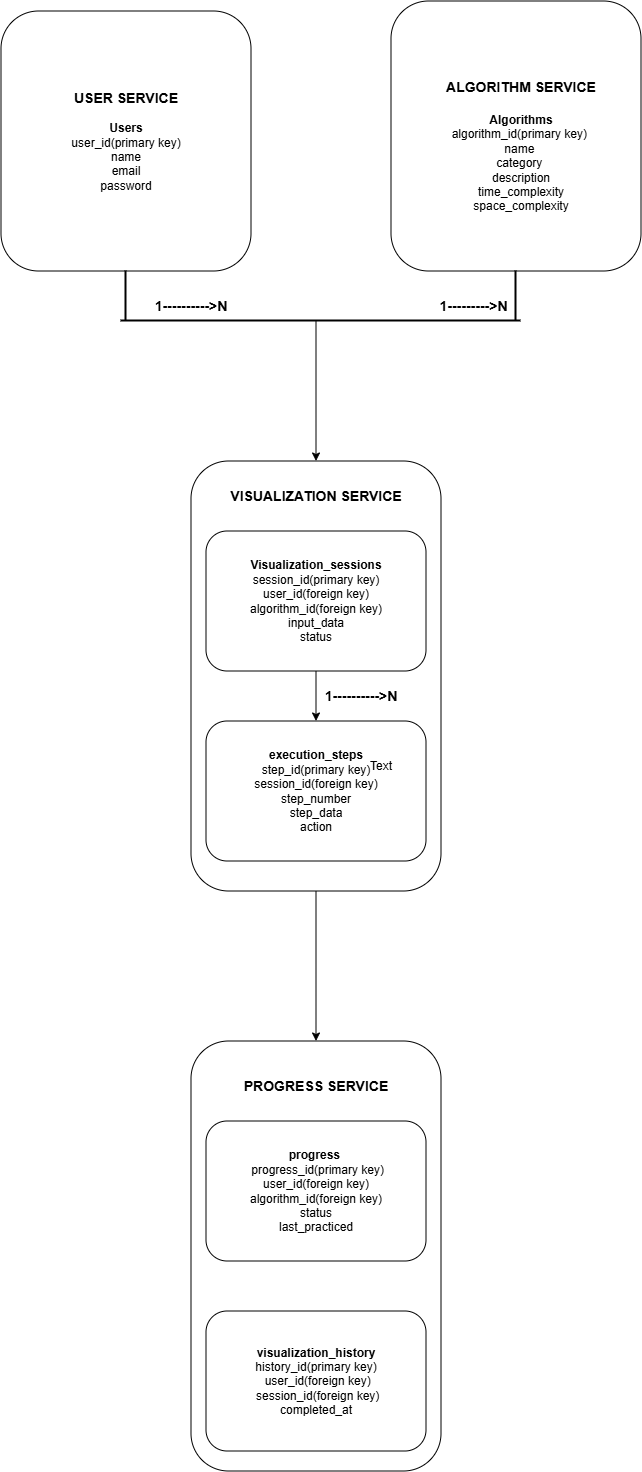

The diagram above was exported from draw.io. Its source (the exported page's mxGraphModel, read from the mxfile embedded in the PNG):
<mxGraphModel dx="2060" dy="1124" grid="1" gridSize="10" guides="1" tooltips="1" connect="1" arrows="1" fold="1" page="1" pageScale="1" pageWidth="850" pageHeight="1100" math="0" shadow="0">
  <root>
    <mxCell id="0" />
    <mxCell id="1" parent="0" />
    <mxCell id="aD2f6FAdpwDDO7G7mUFY-1" parent="1" style="rounded=1;whiteSpace=wrap;html=1;" value="" vertex="1">
      <mxGeometry height="260" width="250" x="110" y="110" as="geometry" />
    </mxCell>
    <mxCell id="aD2f6FAdpwDDO7G7mUFY-2" parent="1" style="rounded=1;whiteSpace=wrap;html=1;" value="" vertex="1">
      <mxGeometry height="270" width="250" x="500" y="100" as="geometry" />
    </mxCell>
    <mxCell id="aD2f6FAdpwDDO7G7mUFY-3" parent="1" style="rounded=1;whiteSpace=wrap;html=1;" value="" vertex="1">
      <mxGeometry height="430" width="250" x="300" y="560" as="geometry" />
    </mxCell>
    <mxCell id="aD2f6FAdpwDDO7G7mUFY-4" parent="1" style="rounded=1;whiteSpace=wrap;html=1;" value="" vertex="1">
      <mxGeometry height="430" width="250" x="300" y="1140" as="geometry" />
    </mxCell>
    <mxCell id="aD2f6FAdpwDDO7G7mUFY-5" parent="1" style="text;html=1;whiteSpace=wrap;strokeColor=none;fillColor=none;align=center;verticalAlign=middle;rounded=0;" value="&lt;div&gt;&lt;b&gt;&lt;font style=&quot;font-size: 14px;&quot;&gt;USER SERVICE&lt;/font&gt;&lt;/b&gt;&lt;/div&gt;&lt;div&gt;&lt;br&gt;&lt;/div&gt;&lt;div&gt;&lt;b&gt;Users&lt;/b&gt;&lt;/div&gt;&lt;div&gt;user_id(primary key)&lt;/div&gt;&lt;div&gt;name&lt;/div&gt;&lt;div&gt;email&lt;/div&gt;&lt;div&gt;password&lt;/div&gt;" vertex="1">
      <mxGeometry height="200" width="160" x="155" y="140" as="geometry" />
    </mxCell>
    <mxCell id="aD2f6FAdpwDDO7G7mUFY-6" parent="1" style="text;html=1;whiteSpace=wrap;strokeColor=none;fillColor=none;align=center;verticalAlign=middle;rounded=0;" value="&lt;b&gt;&lt;font style=&quot;font-size: 14px;&quot;&gt;ALGORITHM SERVICE&lt;/font&gt;&lt;/b&gt;&lt;div&gt;&lt;span style=&quot;font-size: 14px;&quot;&gt;&lt;b&gt;&lt;br&gt;&lt;/b&gt;&lt;/span&gt;&lt;div&gt;&lt;b&gt;Algorithms&lt;/b&gt;&lt;/div&gt;&lt;div&gt;algorithm_id(primary key)&amp;nbsp;&lt;/div&gt;&lt;div&gt;name&amp;nbsp;&lt;/div&gt;&lt;div&gt;category&amp;nbsp;&lt;/div&gt;&lt;div&gt;description&lt;/div&gt;&lt;div&gt;time_complexity&lt;/div&gt;&lt;div&gt;space_complexity&lt;/div&gt;&lt;/div&gt;" vertex="1">
      <mxGeometry height="190" width="190" x="535" y="150" as="geometry" />
    </mxCell>
    <mxCell id="aD2f6FAdpwDDO7G7mUFY-20" edge="1" parent="1" style="endArrow=none;html=1;rounded=0;entryX=0.5;entryY=1;entryDx=0;entryDy=0;strokeWidth=2;" target="aD2f6FAdpwDDO7G7mUFY-2" value="">
      <mxGeometry height="50" relative="1" width="50" as="geometry">
        <mxPoint x="625" y="420" as="sourcePoint" />
        <mxPoint x="680" y="470" as="targetPoint" />
      </mxGeometry>
    </mxCell>
    <mxCell id="aD2f6FAdpwDDO7G7mUFY-21" edge="1" parent="1" style="endArrow=none;html=1;rounded=0;strokeWidth=2;" value="">
      <mxGeometry height="50" relative="1" width="50" as="geometry">
        <mxPoint x="230" y="420" as="sourcePoint" />
        <mxPoint x="630" y="420" as="targetPoint" />
      </mxGeometry>
    </mxCell>
    <mxCell id="aD2f6FAdpwDDO7G7mUFY-22" edge="1" parent="1" style="endArrow=none;html=1;rounded=0;strokeWidth=2;entryX=0.5;entryY=1;entryDx=0;entryDy=0;" target="aD2f6FAdpwDDO7G7mUFY-1" value="">
      <mxGeometry height="50" relative="1" width="50" as="geometry">
        <mxPoint x="235" y="420" as="sourcePoint" />
        <mxPoint x="340" y="360" as="targetPoint" />
      </mxGeometry>
    </mxCell>
    <mxCell id="aD2f6FAdpwDDO7G7mUFY-25" parent="1" style="rounded=1;whiteSpace=wrap;html=1;" value="&lt;b&gt;execution_steps&lt;/b&gt;&lt;div&gt;step_id(primary key)&lt;/div&gt;&lt;div&gt;session_id(foreign key)&lt;/div&gt;&lt;div&gt;step_number&lt;/div&gt;&lt;div&gt;step_data&lt;/div&gt;&lt;div&gt;action&lt;/div&gt;" vertex="1">
      <mxGeometry height="140" width="220" x="315" y="820" as="geometry" />
    </mxCell>
    <mxCell id="aD2f6FAdpwDDO7G7mUFY-26" parent="1" style="text;html=1;whiteSpace=wrap;strokeColor=none;fillColor=none;align=center;verticalAlign=middle;rounded=0;" value="&lt;b&gt;&lt;font style=&quot;font-size: 14px;&quot;&gt;VISUALIZATION SERVICE&lt;/font&gt;&lt;/b&gt;" vertex="1">
      <mxGeometry height="30" width="220" x="315" y="580" as="geometry" />
    </mxCell>
    <mxCell id="aD2f6FAdpwDDO7G7mUFY-27" parent="1" style="rounded=1;whiteSpace=wrap;html=1;" value="&lt;b&gt;Visualization_sessions&lt;/b&gt;&lt;div&gt;session_id(primary key)&lt;/div&gt;&lt;div&gt;user_id(foreign key)&lt;/div&gt;&lt;div&gt;algorithm_id(foreign key)&lt;/div&gt;&lt;div&gt;input_data&lt;/div&gt;&lt;div&gt;status&lt;/div&gt;" vertex="1">
      <mxGeometry height="140" width="220" x="315" y="630" as="geometry" />
    </mxCell>
    <mxCell id="aD2f6FAdpwDDO7G7mUFY-28" parent="1" style="rounded=1;whiteSpace=wrap;html=1;" value="&lt;b&gt;visualization_history&lt;/b&gt;&lt;div&gt;history_id(primary key)&lt;/div&gt;&lt;div&gt;&amp;nbsp;user_id(foreign key)&lt;/div&gt;&lt;div&gt;&amp;nbsp;session_id(foreign key)&lt;/div&gt;&lt;div&gt;completed_at&lt;/div&gt;" vertex="1">
      <mxGeometry height="140" width="220" x="315" y="1410" as="geometry" />
    </mxCell>
    <mxCell id="aD2f6FAdpwDDO7G7mUFY-29" parent="1" style="rounded=1;whiteSpace=wrap;html=1;" value="&lt;div&gt;&lt;b&gt;progress&amp;nbsp;&lt;/b&gt;&lt;/div&gt;&lt;div&gt;&amp;nbsp;progress_id(primary key)&lt;/div&gt;&lt;div&gt;user_id(foreign key)&lt;/div&gt;&lt;div&gt;algorithm_id(foreign key)&lt;/div&gt;&lt;div&gt;status&lt;/div&gt;&lt;div&gt;last_practiced&lt;/div&gt;" vertex="1">
      <mxGeometry height="140" width="220" x="315" y="1220" as="geometry" />
    </mxCell>
    <mxCell id="aD2f6FAdpwDDO7G7mUFY-30" parent="1" style="text;html=1;whiteSpace=wrap;strokeColor=none;fillColor=none;align=center;verticalAlign=middle;rounded=0;" value="&lt;b&gt;&lt;font style=&quot;font-size: 14px;&quot;&gt;PROGRESS SERVICE&lt;/font&gt;&lt;/b&gt;" vertex="1">
      <mxGeometry height="30" width="220" x="315" y="1170" as="geometry" />
    </mxCell>
    <mxCell id="aD2f6FAdpwDDO7G7mUFY-31" edge="1" parent="1" source="aD2f6FAdpwDDO7G7mUFY-27" style="endArrow=classic;html=1;rounded=0;exitX=0.5;exitY=1;exitDx=0;exitDy=0;entryX=0.5;entryY=0;entryDx=0;entryDy=0;" target="aD2f6FAdpwDDO7G7mUFY-25" value="">
      <mxGeometry height="50" relative="1" width="50" as="geometry">
        <mxPoint x="465" y="820" as="sourcePoint" />
        <mxPoint x="425" y="790" as="targetPoint" />
      </mxGeometry>
    </mxCell>
    <mxCell id="aD2f6FAdpwDDO7G7mUFY-32" edge="1" parent="1" source="aD2f6FAdpwDDO7G7mUFY-3" style="endArrow=classic;html=1;rounded=0;exitX=0.5;exitY=1;exitDx=0;exitDy=0;entryX=0.5;entryY=0;entryDx=0;entryDy=0;" target="aD2f6FAdpwDDO7G7mUFY-4" value="">
      <mxGeometry height="50" relative="1" width="50" as="geometry">
        <mxPoint x="520" y="1140" as="sourcePoint" />
        <mxPoint x="570" y="1090" as="targetPoint" />
      </mxGeometry>
    </mxCell>
    <mxCell id="aD2f6FAdpwDDO7G7mUFY-33" edge="1" parent="1" style="endArrow=classic;html=1;rounded=0;entryX=0.5;entryY=0;entryDx=0;entryDy=0;" target="aD2f6FAdpwDDO7G7mUFY-3" value="">
      <mxGeometry height="50" relative="1" width="50" as="geometry">
        <mxPoint x="425" y="420" as="sourcePoint" />
        <mxPoint x="470" y="550" as="targetPoint" />
      </mxGeometry>
    </mxCell>
    <mxCell id="aD2f6FAdpwDDO7G7mUFY-34" parent="1" style="text;html=1;whiteSpace=wrap;strokeColor=none;fillColor=none;align=center;verticalAlign=middle;rounded=0;" value="&lt;b&gt;&lt;font style=&quot;font-size: 14px;&quot;&gt;1----------&amp;gt;N&lt;/font&gt;&lt;/b&gt;" vertex="1">
      <mxGeometry height="30" width="120" x="240" y="390" as="geometry" />
    </mxCell>
    <mxCell id="aD2f6FAdpwDDO7G7mUFY-35" parent="1" style="text;html=1;whiteSpace=wrap;strokeColor=none;fillColor=none;align=center;verticalAlign=middle;rounded=0;" value="&lt;b&gt;&lt;font style=&quot;font-size: 14px;&quot;&gt;1---------&amp;gt;N&lt;/font&gt;&lt;/b&gt;" vertex="1">
      <mxGeometry height="30" width="85" x="540" y="390" as="geometry" />
    </mxCell>
    <mxCell id="aD2f6FAdpwDDO7G7mUFY-36" parent="1" style="text;html=1;whiteSpace=wrap;strokeColor=none;fillColor=none;align=center;verticalAlign=middle;rounded=0;" value="Text" vertex="1">
      <mxGeometry height="30" width="60" x="460" y="850" as="geometry" />
    </mxCell>
    <mxCell id="aD2f6FAdpwDDO7G7mUFY-40" parent="1" style="text;html=1;whiteSpace=wrap;strokeColor=none;fillColor=none;align=center;verticalAlign=middle;rounded=0;" value="&lt;b&gt;&lt;font style=&quot;font-size: 14px;&quot;&gt;1----------&amp;gt;N&lt;/font&gt;&lt;/b&gt;" vertex="1">
      <mxGeometry height="30" width="80" x="430" y="780" as="geometry" />
    </mxCell>
  </root>
</mxGraphModel>